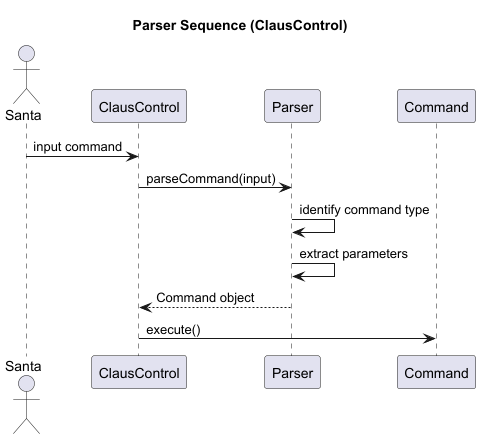

The diagram above was rendered by PlantUML. Its source (embedded in the PNG):
@startuml
title Parser Sequence (ClausControl)

actor Santa
participant "ClausControl" as App
participant Parser
participant Command

Santa -> App : input command
App -> Parser : parseCommand(input)

Parser -> Parser : identify command type
Parser -> Parser : extract parameters

Parser --> App : Command object

App -> Command : execute()

@enduml